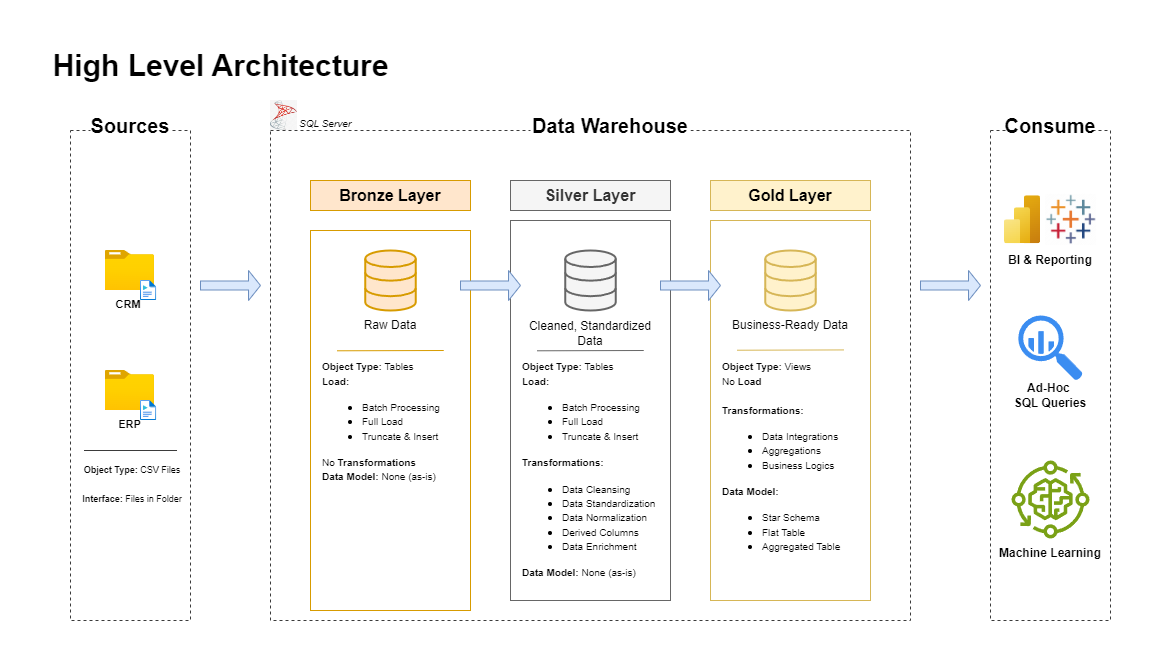

The diagram above was exported from draw.io. Its source (the exported page's mxGraphModel, read from the mxfile embedded in the PNG):
<mxGraphModel dx="2074" dy="1196" grid="1" gridSize="10" guides="1" tooltips="1" connect="1" arrows="1" fold="1" page="1" pageScale="1" pageWidth="1400" pageHeight="850" math="0" shadow="0">
  <root>
    <mxCell id="0" />
    <mxCell id="1" parent="0" />
    <mxCell id="J2sCJQliTzjDpWUBcW_3-1" value="&lt;b&gt;&lt;font style=&quot;font-size: 30px;&quot;&gt;High Level Architecture&lt;/font&gt;&lt;/b&gt;" style="text;html=1;align=center;verticalAlign=middle;resizable=0;points=[];autosize=1;strokeColor=none;fillColor=none;" parent="1" vertex="1">
      <mxGeometry x="10" y="20" width="360" height="50" as="geometry" />
    </mxCell>
    <mxCell id="J2sCJQliTzjDpWUBcW_3-2" value="" style="rounded=0;whiteSpace=wrap;html=1;fillColor=none;dashed=1;strokeColor=light-dark(#3b3b3b, #151313);" parent="1" vertex="1">
      <mxGeometry x="40" y="110" width="120" height="490" as="geometry" />
    </mxCell>
    <mxCell id="J2sCJQliTzjDpWUBcW_3-3" value="&lt;font style=&quot;font-size: 20px;&quot;&gt;&lt;b&gt;Sources&lt;/b&gt;&lt;/font&gt;" style="rounded=0;whiteSpace=wrap;html=1;strokeColor=none;" parent="1" vertex="1">
      <mxGeometry x="60" y="90" width="80" height="30" as="geometry" />
    </mxCell>
    <mxCell id="J2sCJQliTzjDpWUBcW_3-5" value="" style="rounded=0;whiteSpace=wrap;html=1;fillColor=none;dashed=1;strokeColor=light-dark(#3b3b3b, #151313);" parent="1" vertex="1">
      <mxGeometry x="240" y="110" width="640" height="490" as="geometry" />
    </mxCell>
    <mxCell id="J2sCJQliTzjDpWUBcW_3-6" value="&lt;font style=&quot;font-size: 20px;&quot;&gt;&lt;b&gt;Data Warehouse&lt;/b&gt;&lt;/font&gt;" style="rounded=0;whiteSpace=wrap;html=1;strokeColor=none;" parent="1" vertex="1">
      <mxGeometry x="500" y="90" width="160" height="30" as="geometry" />
    </mxCell>
    <mxCell id="J2sCJQliTzjDpWUBcW_3-7" value="" style="rounded=0;whiteSpace=wrap;html=1;fillColor=none;dashed=1;strokeColor=light-dark(#3b3b3b, #151313);" parent="1" vertex="1">
      <mxGeometry x="960" y="110" width="120" height="490" as="geometry" />
    </mxCell>
    <mxCell id="J2sCJQliTzjDpWUBcW_3-8" value="&lt;font style=&quot;font-size: 20px;&quot;&gt;&lt;b&gt;Consume&lt;/b&gt;&lt;/font&gt;" style="rounded=0;whiteSpace=wrap;html=1;strokeColor=none;" parent="1" vertex="1">
      <mxGeometry x="980" y="90" width="80" height="30" as="geometry" />
    </mxCell>
    <mxCell id="J2sCJQliTzjDpWUBcW_3-9" value="&lt;font style=&quot;font-size: 16px;&quot;&gt;&lt;b&gt;Bronze Layer&lt;/b&gt;&lt;/font&gt;" style="rounded=0;whiteSpace=wrap;html=1;fillColor=#ffe6cc;strokeColor=#d79b00;" parent="1" vertex="1">
      <mxGeometry x="280" y="160" width="160" height="30" as="geometry" />
    </mxCell>
    <mxCell id="J2sCJQliTzjDpWUBcW_3-10" value="" style="rounded=0;whiteSpace=wrap;html=1;fillColor=none;strokeColor=#d79b00;" parent="1" vertex="1">
      <mxGeometry x="280" y="210" width="160" height="380" as="geometry" />
    </mxCell>
    <mxCell id="J2sCJQliTzjDpWUBcW_3-11" value="&lt;font style=&quot;font-size: 16px;&quot;&gt;&lt;b&gt;Silver Layer&lt;/b&gt;&lt;/font&gt;" style="rounded=0;whiteSpace=wrap;html=1;fillColor=#f5f5f5;strokeColor=#666666;fontColor=#333333;" parent="1" vertex="1">
      <mxGeometry x="480" y="160" width="160" height="30" as="geometry" />
    </mxCell>
    <mxCell id="J2sCJQliTzjDpWUBcW_3-12" value="" style="rounded=0;whiteSpace=wrap;html=1;fillColor=none;strokeColor=#666666;fontColor=#333333;" parent="1" vertex="1">
      <mxGeometry x="480" y="200" width="160" height="380" as="geometry" />
    </mxCell>
    <mxCell id="J2sCJQliTzjDpWUBcW_3-13" value="&lt;font style=&quot;font-size: 16px;&quot;&gt;&lt;b&gt;Gold Layer&lt;/b&gt;&lt;/font&gt;" style="rounded=0;whiteSpace=wrap;html=1;fillColor=#fff2cc;strokeColor=#d6b656;" parent="1" vertex="1">
      <mxGeometry x="680" y="160" width="160" height="30" as="geometry" />
    </mxCell>
    <mxCell id="J2sCJQliTzjDpWUBcW_3-16" value="" style="rounded=0;whiteSpace=wrap;html=1;fillColor=none;strokeColor=#d6b656;" parent="1" vertex="1">
      <mxGeometry x="680" y="200" width="160" height="380" as="geometry" />
    </mxCell>
    <mxCell id="J2sCJQliTzjDpWUBcW_3-17" value="&lt;b&gt;&lt;font style=&quot;font-size: 11px;&quot;&gt;CRM&amp;nbsp;&lt;/font&gt;&lt;/b&gt;" style="image;aspect=fixed;html=1;points=[];align=center;fontSize=12;image=img/lib/azure2/general/Folder_Blank.svg;" parent="1" vertex="1">
      <mxGeometry x="74.71" y="230" width="49.29" height="40" as="geometry" />
    </mxCell>
    <mxCell id="J2sCJQliTzjDpWUBcW_3-18" value="" style="image;aspect=fixed;html=1;points=[];align=center;fontSize=12;image=img/lib/azure2/general/Media_File.svg;" parent="1" vertex="1">
      <mxGeometry x="110" y="260" width="16.25" height="20" as="geometry" />
    </mxCell>
    <mxCell id="J2sCJQliTzjDpWUBcW_3-19" value="&lt;b&gt;&lt;font style=&quot;font-size: 11px;&quot;&gt;ERP&lt;/font&gt;&lt;/b&gt;" style="image;aspect=fixed;html=1;points=[];align=center;fontSize=12;image=img/lib/azure2/general/Folder_Blank.svg;" parent="1" vertex="1">
      <mxGeometry x="74.71" y="350" width="49.29" height="40" as="geometry" />
    </mxCell>
    <mxCell id="J2sCJQliTzjDpWUBcW_3-20" value="" style="image;aspect=fixed;html=1;points=[];align=center;fontSize=12;image=img/lib/azure2/general/Media_File.svg;" parent="1" vertex="1">
      <mxGeometry x="110" y="380" width="16.25" height="20" as="geometry" />
    </mxCell>
    <mxCell id="J2sCJQliTzjDpWUBcW_3-21" value="" style="endArrow=none;html=1;rounded=0;entryX=1.011;entryY=0.857;entryDx=0;entryDy=0;entryPerimeter=0;strokeColor=light-dark(#3b3b3b, #ededed);" parent="1" edge="1">
      <mxGeometry width="50" height="50" relative="1" as="geometry">
        <mxPoint x="53.5" y="430" as="sourcePoint" />
        <mxPoint x="146.50999999999993" y="430.0000000000001" as="targetPoint" />
      </mxGeometry>
    </mxCell>
    <mxCell id="J2sCJQliTzjDpWUBcW_3-29" value="&lt;font style=&quot;font-size: 9px;&quot;&gt;&lt;b style=&quot;&quot;&gt;Object Type:&lt;/b&gt; CSV Files&lt;/font&gt;&lt;div&gt;&lt;font size=&quot;1&quot;&gt;&lt;br&gt;&lt;/font&gt;&lt;div&gt;&lt;font style=&quot;font-size: 9px;&quot;&gt;&lt;b style=&quot;&quot;&gt;Interface:&lt;/b&gt; Files in Folder&lt;/font&gt;&lt;/div&gt;&lt;/div&gt;" style="text;html=1;align=center;verticalAlign=middle;whiteSpace=wrap;rounded=0;" parent="1" vertex="1">
      <mxGeometry x="44.360000000000014" y="448" width="115.64" height="30" as="geometry" />
    </mxCell>
    <mxCell id="J2sCJQliTzjDpWUBcW_3-30" value="" style="html=1;verticalLabelPosition=bottom;align=center;labelBackgroundColor=#ffffff;verticalAlign=top;strokeWidth=2;strokeColor=#d79b00;shadow=0;dashed=0;shape=mxgraph.ios7.icons.data;fillColor=#ffe6cc;" parent="1" vertex="1">
      <mxGeometry x="334.75" y="230" width="50.5" height="60" as="geometry" />
    </mxCell>
    <mxCell id="J2sCJQliTzjDpWUBcW_3-31" value="" style="html=1;verticalLabelPosition=bottom;align=center;labelBackgroundColor=#ffffff;verticalAlign=top;strokeWidth=2;strokeColor=#d6b656;shadow=0;dashed=0;shape=mxgraph.ios7.icons.data;fillColor=#fff2cc;" parent="1" vertex="1">
      <mxGeometry x="734.75" y="230" width="50.5" height="60" as="geometry" />
    </mxCell>
    <mxCell id="J2sCJQliTzjDpWUBcW_3-32" value="" style="html=1;verticalLabelPosition=bottom;align=center;labelBackgroundColor=#ffffff;verticalAlign=top;strokeWidth=2;strokeColor=#666666;shadow=0;dashed=0;shape=mxgraph.ios7.icons.data;fillColor=#f5f5f5;fontColor=#333333;" parent="1" vertex="1">
      <mxGeometry x="534.75" y="230" width="50.5" height="60" as="geometry" />
    </mxCell>
    <mxCell id="J2sCJQliTzjDpWUBcW_3-34" value="" style="shape=singleArrow;whiteSpace=wrap;html=1;fillColor=#dae8fc;strokeColor=#6c8ebf;" parent="1" vertex="1">
      <mxGeometry x="430" y="250" width="60" height="30" as="geometry" />
    </mxCell>
    <mxCell id="J2sCJQliTzjDpWUBcW_3-38" value="Raw Data" style="text;html=1;align=center;verticalAlign=middle;whiteSpace=wrap;rounded=0;" parent="1" vertex="1">
      <mxGeometry x="330" y="290" width="60" height="30" as="geometry" />
    </mxCell>
    <mxCell id="J2sCJQliTzjDpWUBcW_3-39" value="Cleaned, Standardized Data" style="text;html=1;align=center;verticalAlign=middle;whiteSpace=wrap;rounded=0;" parent="1" vertex="1">
      <mxGeometry x="490" y="298" width="140" height="30" as="geometry" />
    </mxCell>
    <mxCell id="J2sCJQliTzjDpWUBcW_3-40" value="Business-Ready Data" style="text;html=1;align=center;verticalAlign=middle;whiteSpace=wrap;rounded=0;" parent="1" vertex="1">
      <mxGeometry x="700" y="290" width="120" height="30" as="geometry" />
    </mxCell>
    <mxCell id="J2sCJQliTzjDpWUBcW_3-41" value="" style="endArrow=none;html=1;rounded=0;entryX=1.011;entryY=0.857;entryDx=0;entryDy=0;entryPerimeter=0;strokeColor=#d79b00;fillColor=#ffe6cc;" parent="1" edge="1">
      <mxGeometry width="50" height="50" relative="1" as="geometry">
        <mxPoint x="306.75" y="330.29" as="sourcePoint" />
        <mxPoint x="413.25999999999993" y="330.0000000000001" as="targetPoint" />
      </mxGeometry>
    </mxCell>
    <mxCell id="J2sCJQliTzjDpWUBcW_3-42" value="" style="endArrow=none;html=1;rounded=0;entryX=1.011;entryY=0.857;entryDx=0;entryDy=0;entryPerimeter=0;strokeColor=#666666;fillColor=#f5f5f5;" parent="1" edge="1">
      <mxGeometry width="50" height="50" relative="1" as="geometry">
        <mxPoint x="506.75" y="330.29" as="sourcePoint" />
        <mxPoint x="613.26" y="330.0000000000001" as="targetPoint" />
      </mxGeometry>
    </mxCell>
    <mxCell id="J2sCJQliTzjDpWUBcW_3-43" value="" style="endArrow=none;html=1;rounded=0;entryX=1.011;entryY=0.857;entryDx=0;entryDy=0;entryPerimeter=0;strokeColor=#d6b656;fillColor=#fff2cc;" parent="1" edge="1">
      <mxGeometry width="50" height="50" relative="1" as="geometry">
        <mxPoint x="706.74" y="329.72" as="sourcePoint" />
        <mxPoint x="813.25" y="329.4300000000001" as="targetPoint" />
      </mxGeometry>
    </mxCell>
    <mxCell id="J2sCJQliTzjDpWUBcW_3-44" value="&lt;div&gt;&lt;div&gt;&lt;font style=&quot;font-size: 10px;&quot;&gt;&lt;b style=&quot;&quot;&gt;Object Type:&amp;nbsp;&lt;/b&gt;Tables&lt;/font&gt;&lt;/div&gt;&lt;div&gt;&lt;font style=&quot;font-size: 10px;&quot;&gt;&lt;b&gt;Load:&lt;/b&gt;&amp;nbsp;&lt;br&gt;&lt;/font&gt;&lt;ul&gt;&lt;li&gt;&lt;font style=&quot;font-size: 10px;&quot;&gt;Batch Processing&lt;/font&gt;&lt;/li&gt;&lt;li&gt;&lt;font style=&quot;font-size: 10px;&quot;&gt;Full Load&amp;nbsp;&lt;/font&gt;&lt;/li&gt;&lt;li&gt;&lt;font style=&quot;font-size: 10px;&quot;&gt;Truncate &amp;amp; Insert&lt;/font&gt;&lt;/li&gt;&lt;/ul&gt;&lt;div&gt;&lt;font style=&quot;font-size: 10px;&quot;&gt;No &lt;b&gt;Transformations&lt;/b&gt;&lt;/font&gt;&lt;/div&gt;&lt;/div&gt;&lt;div&gt;&lt;font style=&quot;font-size: 10px;&quot;&gt;&lt;b style=&quot;&quot;&gt;Data Model:&lt;/b&gt; None (as-is)&lt;/font&gt;&lt;/div&gt;&lt;/div&gt;" style="text;align=left;verticalAlign=middle;rounded=0;spacing=2;spacingBottom=0;spacingTop=1;fontStyle=0;html=1;whiteSpace=wrap;" parent="1" vertex="1">
      <mxGeometry x="290" y="327.5" width="161.95" height="145" as="geometry" />
    </mxCell>
    <mxCell id="J2sCJQliTzjDpWUBcW_3-45" value="&lt;div&gt;&lt;font style=&quot;font-size: 10px;&quot;&gt;&lt;b style=&quot;&quot;&gt;Object Type:&amp;nbsp;&lt;/b&gt;Tables&lt;/font&gt;&lt;/div&gt;&lt;div&gt;&lt;font style=&quot;font-size: 10px;&quot;&gt;&lt;b&gt;Load:&lt;/b&gt;&amp;nbsp;&lt;br&gt;&lt;/font&gt;&lt;ul&gt;&lt;li&gt;&lt;font style=&quot;font-size: 10px;&quot;&gt;Batch Processing&lt;/font&gt;&lt;/li&gt;&lt;li&gt;&lt;font style=&quot;font-size: 10px;&quot;&gt;Full Load&amp;nbsp;&lt;/font&gt;&lt;/li&gt;&lt;li&gt;&lt;font style=&quot;font-size: 10px;&quot;&gt;Truncate &amp;amp; Insert&lt;/font&gt;&lt;/li&gt;&lt;/ul&gt;&lt;div&gt;&lt;font style=&quot;font-size: 10px;&quot;&gt;&lt;b&gt;Transformations:&lt;/b&gt;&lt;/font&gt;&lt;/div&gt;&lt;/div&gt;&lt;div&gt;&lt;ul&gt;&lt;li&gt;&lt;font style=&quot;font-size: 10px;&quot;&gt;Data Cleansing&lt;/font&gt;&lt;/li&gt;&lt;li&gt;&lt;font style=&quot;font-size: 10px;&quot;&gt;Data Standardization&lt;/font&gt;&lt;/li&gt;&lt;li&gt;&lt;font style=&quot;font-size: 10px;&quot;&gt;Data Normalization&lt;/font&gt;&lt;/li&gt;&lt;li&gt;&lt;font style=&quot;font-size: 10px;&quot;&gt;Derived Columns&lt;/font&gt;&lt;/li&gt;&lt;li&gt;&lt;font style=&quot;font-size: 10px;&quot;&gt;Data Enrichment&lt;/font&gt;&lt;/li&gt;&lt;/ul&gt;&lt;/div&gt;&lt;div&gt;&lt;font style=&quot;font-size: 10px;&quot;&gt;&lt;b style=&quot;&quot;&gt;Data Model:&lt;/b&gt; None (as-is)&lt;/font&gt;&lt;/div&gt;" style="text;align=left;verticalAlign=middle;rounded=0;spacing=2;spacingBottom=0;spacingTop=1;fontStyle=0;html=1;whiteSpace=wrap;" parent="1" vertex="1">
      <mxGeometry x="490" y="333" width="161.95" height="230" as="geometry" />
    </mxCell>
    <mxCell id="J2sCJQliTzjDpWUBcW_3-46" value="" style="shape=singleArrow;whiteSpace=wrap;html=1;fillColor=#dae8fc;strokeColor=#6c8ebf;" parent="1" vertex="1">
      <mxGeometry x="630" y="250" width="60" height="30" as="geometry" />
    </mxCell>
    <mxCell id="J2sCJQliTzjDpWUBcW_3-49" value="" style="shape=singleArrow;whiteSpace=wrap;html=1;fillColor=#dae8fc;strokeColor=#6c8ebf;" parent="1" vertex="1">
      <mxGeometry x="170" y="250" width="60" height="30" as="geometry" />
    </mxCell>
    <mxCell id="J2sCJQliTzjDpWUBcW_3-50" value="" style="shape=singleArrow;whiteSpace=wrap;html=1;fillColor=#dae8fc;strokeColor=#6c8ebf;" parent="1" vertex="1">
      <mxGeometry x="890" y="250" width="60" height="30" as="geometry" />
    </mxCell>
    <mxCell id="J2sCJQliTzjDpWUBcW_3-51" value="&lt;div&gt;&lt;font style=&quot;font-size: 10px;&quot;&gt;&lt;b style=&quot;&quot;&gt;Object Type: &lt;/b&gt;Views&lt;/font&gt;&lt;/div&gt;&lt;div&gt;&lt;span style=&quot;color: rgba(0, 0, 0, 0); font-family: monospace; font-size: 0px; text-wrap-mode: nowrap; background-color: transparent;&quot;&gt;%3CmxGraphModel%3E%3Croot%3E%3CmxCell%20id%3D%220%22%2F%3E%3CmxCell%20id%3D%221%22%20parent%3D%220%22%2F%3E%3CmxCell%20id%3D%222%22%20value%3D%22%26lt%3Bdiv%26gt%3B%26lt%3Bfont%20style%3D%26quot%3Bfont-size%3A%2010px%3B%26quot%3B%26gt%3B%26lt%3Bb%20style%3D%26quot%3B%26quot%3B%26gt%3BObject%20Type%3A%26amp%3Bnbsp%3B%26lt%3B%2Fb%26gt%3BTables%26lt%3B%2Ffont%26gt%3B%26lt%3B%2Fdiv%26gt%3B%26lt%3Bdiv%26gt%3B%26lt%3Bfont%20style%3D%26quot%3Bfont-size%3A%2010px%3B%26quot%3B%26gt%3B%26lt%3Bb%26gt%3BLoad%3A%26lt%3B%2Fb%26gt%3B%26amp%3Bnbsp%3B%26lt%3Bbr%26gt%3B%26lt%3B%2Ffont%26gt%3B%26lt%3Bul%26gt%3B%26lt%3Bli%26gt%3B%26lt%3Bfont%20style%3D%26quot%3Bfont-size%3A%2010px%3B%26quot%3B%26gt%3BBatch%20Processing%26lt%3B%2Ffont%26gt%3B%26lt%3B%2Fli%26gt%3B%26lt%3Bli%26gt%3B%26lt%3Bfont%20style%3D%26quot%3Bfont-size%3A%2010px%3B%26quot%3B%26gt%3BFull%20Load%26amp%3Bnbsp%3B%26lt%3B%2Ffont%26gt%3B%26lt%3B%2Fli%26gt%3B%26lt%3Bli%26gt%3B%26lt%3Bfont%20style%3D%26quot%3Bfont-size%3A%2010px%3B%26quot%3B%26gt%3BTruncate%20%26amp%3Bamp%3B%20Insert%26lt%3B%2Ffont%26gt%3B%26lt%3B%2Fli%26gt%3B%26lt%3B%2Ful%26gt%3B%26lt%3Bdiv%26gt%3B%26lt%3Bfont%20style%3D%26quot%3Bfont-size%3A%2010px%3B%26quot%3B%26gt%3B%26lt%3Bb%26gt%3BTransformations%3A%26lt%3B%2Fb%26gt%3B%26lt%3B%2Ffont%26gt%3B%26lt%3B%2Fdiv%26gt%3B%26lt%3B%2Fdiv%26gt%3B%26lt%3Bdiv%26gt%3B%26lt%3Bul%26gt%3B%26lt%3Bli%26gt%3B%26lt%3Bfont%20style%3D%26quot%3Bfont-size%3A%2010px%3B%26quot%3B%26gt%3BData%20Cleansing%26lt%3B%2Ffont%26gt%3B%26lt%3B%2Fli%26gt%3B%26lt%3Bli%26gt%3B%26lt%3Bfont%20style%3D%26quot%3Bfont-size%3A%2010px%3B%26quot%3B%26gt%3BData%20Standardization%26lt%3B%2Ffont%26gt%3B%26lt%3B%2Fli%26gt%3B%26lt%3Bli%26gt%3B%26lt%3Bfont%20style%3D%26quot%3Bfont-size%3A%2010px%3B%26quot%3B%26gt%3BData%20Normalization%26lt%3B%2Ffont%26gt%3B%26lt%3B%2Fli%26gt%3B%26lt%3Bli%26gt%3B%26lt%3Bfont%20style%3D%26quot%3Bfont-size%3A%2010px%3B%26quot%3B%26gt%3BDerived%20Columns%26lt%3B%2Ffont%26gt%3B%26lt%3B%2Fli%26gt%3B%26lt%3Bli%26gt%3B%26lt%3Bfont%20style%3D%26quot%3Bfont-size%3A%2010px%3B%26quot%3B%26gt%3BData%20Enrichment%26lt%3B%2Ffont%26gt%3B%26lt%3B%2Fli%26gt%3B%26lt%3B%2Ful%26gt%3B%26lt%3B%2Fdiv%26gt%3B%26lt%3Bdiv%26gt%3B%26lt%3Bfont%20style%3D%26quot%3Bfont-size%3A%2010px%3B%26quot%3B%26gt%3B%26lt%3Bb%20style%3D%26quot%3B%26quot%3B%26gt%3BData%20Model%3A%26lt%3B%2Fb%26gt%3B%20None%20(as-is)%26lt%3B%2Ffont%26gt%3B%26lt%3B%2Fdiv%26gt%3B%22%20style%3D%22text%3Balign%3Dleft%3BverticalAlign%3Dmiddle%3Brounded%3D0%3Bspacing%3D2%3BspacingBottom%3D0%3BspacingTop%3D1%3BfontStyle%3D0%3Bhtml%3D1%3BwhiteSpace%3Dwrap%3B%22%20vertex%3D%221%22%20parent%3D%221%22%3E%3CmxGeometry%20x%3D%22530%22%20y%3D%22420%22%20width%3D%22161.95%22%20height%3D%22230%22%20as%3D%22geometry%22%2F%3E%3C%2FmxCell%3E%3C%2Froot%3E%3C%2FmxGraphModel%3E&lt;/span&gt;&lt;span style=&quot;font-size: 10px; background-color: transparent; color: light-dark(rgb(0, 0, 0), rgb(255, 255, 255));&quot;&gt;No&amp;nbsp;&lt;/span&gt;&lt;b style=&quot;font-size: 10px; background-color: transparent; color: light-dark(rgb(0, 0, 0), rgb(255, 255, 255));&quot;&gt;Load&lt;/b&gt;&lt;/div&gt;&lt;div&gt;&lt;span style=&quot;font-size: 10px;&quot;&gt;&lt;b&gt;&lt;br&gt;&lt;/b&gt;&lt;/span&gt;&lt;div&gt;&lt;font style=&quot;font-size: 10px;&quot;&gt;&lt;b&gt;Transformations:&lt;/b&gt;&lt;/font&gt;&lt;/div&gt;&lt;/div&gt;&lt;div&gt;&lt;ul&gt;&lt;li&gt;&lt;font style=&quot;font-size: 10px;&quot;&gt;Data Integrations&lt;/font&gt;&lt;/li&gt;&lt;li&gt;&lt;font style=&quot;font-size: 10px;&quot;&gt;Aggregations&lt;/font&gt;&lt;/li&gt;&lt;li&gt;&lt;font style=&quot;font-size: 10px;&quot;&gt;Business Logics&lt;/font&gt;&lt;/li&gt;&lt;/ul&gt;&lt;/div&gt;&lt;div&gt;&lt;font style=&quot;font-size: 10px;&quot;&gt;&lt;b style=&quot;&quot;&gt;Data Model:&lt;/b&gt;&amp;nbsp;&lt;/font&gt;&lt;/div&gt;&lt;div&gt;&lt;ul&gt;&lt;li&gt;&lt;font style=&quot;font-size: 10px;&quot;&gt;Star Schema&lt;/font&gt;&lt;/li&gt;&lt;li&gt;&lt;font style=&quot;font-size: 10px;&quot;&gt;Flat Table&lt;/font&gt;&lt;/li&gt;&lt;li&gt;&lt;font style=&quot;font-size: 10px;&quot;&gt;Aggregated Table&lt;/font&gt;&lt;/li&gt;&lt;/ul&gt;&lt;/div&gt;" style="text;align=left;verticalAlign=middle;rounded=0;spacing=2;spacingBottom=0;spacingTop=1;fontStyle=0;html=1;whiteSpace=wrap;" parent="1" vertex="1">
      <mxGeometry x="690" y="326.5" width="161.95" height="230" as="geometry" />
    </mxCell>
    <mxCell id="J2sCJQliTzjDpWUBcW_3-52" value="" style="image;aspect=fixed;html=1;points=[];align=center;fontSize=12;image=img/lib/azure2/analytics/Power_BI_Embedded.svg;" parent="1" vertex="1">
      <mxGeometry x="974" y="175.25" width="36" height="48" as="geometry" />
    </mxCell>
    <mxCell id="J2sCJQliTzjDpWUBcW_3-54" value="" style="sketch=0;html=1;aspect=fixed;strokeColor=none;shadow=0;fillColor=#3B8DF1;verticalAlign=top;labelPosition=center;verticalLabelPosition=bottom;shape=mxgraph.gcp2.big_query" parent="1" vertex="1">
      <mxGeometry x="987.81" y="295" width="64.35" height="65" as="geometry" />
    </mxCell>
    <mxCell id="J2sCJQliTzjDpWUBcW_3-55" value="" style="sketch=0;outlineConnect=0;fontColor=#232F3E;gradientColor=none;fillColor=#7AA116;strokeColor=none;dashed=0;verticalLabelPosition=bottom;verticalAlign=top;align=center;html=1;fontSize=12;fontStyle=0;aspect=fixed;pointerEvents=1;shape=mxgraph.aws4.iot_greengrass_component_machine_learning;" parent="1" vertex="1">
      <mxGeometry x="981" y="440" width="78" height="78" as="geometry" />
    </mxCell>
    <mxCell id="J2sCJQliTzjDpWUBcW_3-57" value="" style="shape=image;imageAspect=0;aspect=fixed;verticalLabelPosition=bottom;verticalAlign=top;image=data:image/png,(base64 omitted: 7384 chars);" parent="1" vertex="1">
      <mxGeometry x="1015" y="173.5" width="51.5" height="51.5" as="geometry" />
    </mxCell>
    <mxCell id="J2sCJQliTzjDpWUBcW_3-58" value="&lt;b&gt;BI &amp;amp; Reporting&lt;/b&gt;" style="text;html=1;align=center;verticalAlign=middle;whiteSpace=wrap;rounded=0;" parent="1" vertex="1">
      <mxGeometry x="975.99" y="225" width="88" height="30" as="geometry" />
    </mxCell>
    <mxCell id="J2sCJQliTzjDpWUBcW_3-59" value="&lt;b&gt;Ad-Hoc&amp;nbsp;&lt;/b&gt;&lt;div&gt;&lt;b&gt;SQL Queries&lt;/b&gt;&lt;/div&gt;" style="text;html=1;align=center;verticalAlign=middle;whiteSpace=wrap;rounded=0;" parent="1" vertex="1">
      <mxGeometry x="979.99" y="360" width="80" height="30" as="geometry" />
    </mxCell>
    <mxCell id="J2sCJQliTzjDpWUBcW_3-61" value="&lt;b&gt;Machine Learning&lt;/b&gt;" style="text;html=1;align=center;verticalAlign=middle;whiteSpace=wrap;rounded=0;" parent="1" vertex="1">
      <mxGeometry x="966" y="518" width="108" height="30" as="geometry" />
    </mxCell>
    <mxCell id="J2sCJQliTzjDpWUBcW_3-64" value="" style="shape=image;imageAspect=0;aspect=fixed;verticalLabelPosition=bottom;verticalAlign=top;image=data:image/jpeg,(base64 omitted: 15648 chars);" parent="1" vertex="1">
      <mxGeometry x="240" y="80" width="26.96" height="30" as="geometry" />
    </mxCell>
    <mxCell id="J2sCJQliTzjDpWUBcW_3-65" value="&lt;i&gt;SQL Server&lt;/i&gt;" style="text;html=1;align=center;verticalAlign=middle;whiteSpace=wrap;rounded=0;fontSize=10;" parent="1" vertex="1">
      <mxGeometry x="254.75" y="88" width="80" height="30" as="geometry" />
    </mxCell>
  </root>
</mxGraphModel>